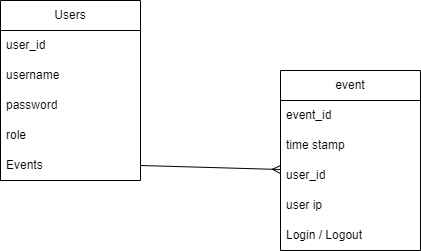

The diagram above was exported from draw.io. Its source (the exported page's mxGraphModel, read from the mxfile embedded in the PNG):
<mxGraphModel dx="474" dy="267" grid="1" gridSize="10" guides="1" tooltips="1" connect="1" arrows="1" fold="1" page="1" pageScale="1" pageWidth="850" pageHeight="1100" math="0" shadow="0">
  <root>
    <mxCell id="0" />
    <mxCell id="1" parent="0" />
    <mxCell id="2" value="Users" style="swimlane;fontStyle=0;childLayout=stackLayout;horizontal=1;startSize=30;horizontalStack=0;resizeParent=1;resizeParentMax=0;resizeLast=0;collapsible=1;marginBottom=0;whiteSpace=wrap;html=1;" parent="1" vertex="1">
      <mxGeometry x="120" y="90" width="140" height="180" as="geometry" />
    </mxCell>
    <mxCell id="14" value="user_id" style="text;strokeColor=none;fillColor=none;align=left;verticalAlign=middle;spacingLeft=4;spacingRight=4;overflow=hidden;points=[[0,0.5],[1,0.5]];portConstraint=eastwest;rotatable=0;whiteSpace=wrap;html=1;" parent="2" vertex="1">
      <mxGeometry y="30" width="140" height="30" as="geometry" />
    </mxCell>
    <mxCell id="3" value="username" style="text;strokeColor=none;fillColor=none;align=left;verticalAlign=middle;spacingLeft=4;spacingRight=4;overflow=hidden;points=[[0,0.5],[1,0.5]];portConstraint=eastwest;rotatable=0;whiteSpace=wrap;html=1;" parent="2" vertex="1">
      <mxGeometry y="60" width="140" height="30" as="geometry" />
    </mxCell>
    <mxCell id="4" value="password" style="text;strokeColor=none;fillColor=none;align=left;verticalAlign=middle;spacingLeft=4;spacingRight=4;overflow=hidden;points=[[0,0.5],[1,0.5]];portConstraint=eastwest;rotatable=0;whiteSpace=wrap;html=1;" parent="2" vertex="1">
      <mxGeometry y="90" width="140" height="30" as="geometry" />
    </mxCell>
    <mxCell id="5" value="role" style="text;strokeColor=none;fillColor=none;align=left;verticalAlign=middle;spacingLeft=4;spacingRight=4;overflow=hidden;points=[[0,0.5],[1,0.5]];portConstraint=eastwest;rotatable=0;whiteSpace=wrap;html=1;" parent="2" vertex="1">
      <mxGeometry y="120" width="140" height="30" as="geometry" />
    </mxCell>
    <mxCell id="23" value="Events" style="text;strokeColor=none;fillColor=none;align=left;verticalAlign=middle;spacingLeft=4;spacingRight=4;overflow=hidden;points=[[0,0.5],[1,0.5]];portConstraint=eastwest;rotatable=0;whiteSpace=wrap;html=1;" vertex="1" parent="2">
      <mxGeometry y="150" width="140" height="30" as="geometry" />
    </mxCell>
    <mxCell id="6" value="event" style="swimlane;fontStyle=0;childLayout=stackLayout;horizontal=1;startSize=30;horizontalStack=0;resizeParent=1;resizeParentMax=0;resizeLast=0;collapsible=1;marginBottom=0;whiteSpace=wrap;html=1;" parent="1" vertex="1">
      <mxGeometry x="400" y="160" width="140" height="180" as="geometry" />
    </mxCell>
    <mxCell id="15" value="event_id" style="text;strokeColor=none;fillColor=none;align=left;verticalAlign=middle;spacingLeft=4;spacingRight=4;overflow=hidden;points=[[0,0.5],[1,0.5]];portConstraint=eastwest;rotatable=0;whiteSpace=wrap;html=1;" parent="6" vertex="1">
      <mxGeometry y="30" width="140" height="30" as="geometry" />
    </mxCell>
    <mxCell id="7" value="time stamp" style="text;strokeColor=none;fillColor=none;align=left;verticalAlign=middle;spacingLeft=4;spacingRight=4;overflow=hidden;points=[[0,0.5],[1,0.5]];portConstraint=eastwest;rotatable=0;whiteSpace=wrap;html=1;" parent="6" vertex="1">
      <mxGeometry y="60" width="140" height="30" as="geometry" />
    </mxCell>
    <mxCell id="21" value="user_id" style="text;strokeColor=none;fillColor=none;align=left;verticalAlign=middle;spacingLeft=4;spacingRight=4;overflow=hidden;points=[[0,0.5],[1,0.5]];portConstraint=eastwest;rotatable=0;whiteSpace=wrap;html=1;" parent="6" vertex="1">
      <mxGeometry y="90" width="140" height="30" as="geometry" />
    </mxCell>
    <mxCell id="9" value="user ip&lt;br&gt;" style="text;strokeColor=none;fillColor=none;align=left;verticalAlign=middle;spacingLeft=4;spacingRight=4;overflow=hidden;points=[[0,0.5],[1,0.5]];portConstraint=eastwest;rotatable=0;whiteSpace=wrap;html=1;" parent="6" vertex="1">
      <mxGeometry y="120" width="140" height="30" as="geometry" />
    </mxCell>
    <mxCell id="11" value="Login / Logout" style="text;strokeColor=none;fillColor=none;align=left;verticalAlign=middle;spacingLeft=4;spacingRight=4;overflow=hidden;points=[[0,0.5],[1,0.5]];portConstraint=eastwest;rotatable=0;whiteSpace=wrap;html=1;" parent="6" vertex="1">
      <mxGeometry y="150" width="140" height="30" as="geometry" />
    </mxCell>
    <mxCell id="22" style="edgeStyle=none;html=1;entryX=1;entryY=0.5;entryDx=0;entryDy=0;exitX=0;exitY=0.3;exitDx=0;exitDy=0;exitPerimeter=0;endArrow=none;endFill=0;startArrow=ERmany;startFill=0;" parent="1" source="21" target="23" edge="1">
      <mxGeometry relative="1" as="geometry" />
    </mxCell>
  </root>
</mxGraphModel>